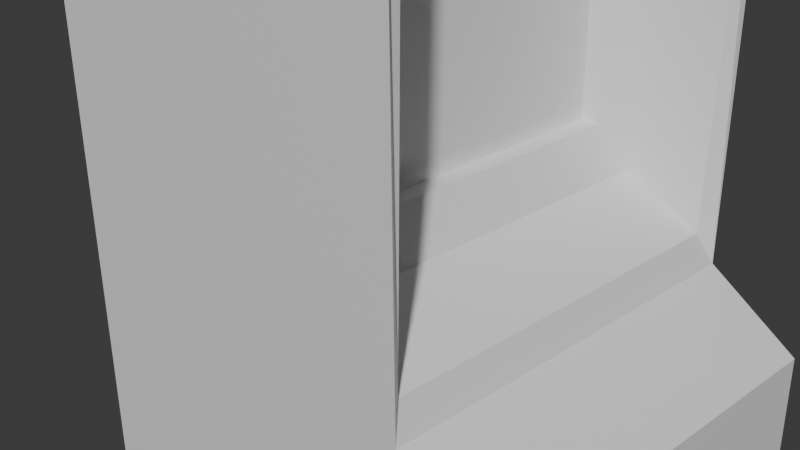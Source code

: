 # Source: bakomat.blend  (saved by Blender 5.1.30; exported with 4.5.12 LTS)
import bpy
from mathutils import Matrix  # noqa: F401  (used for matrix-valued properties, if any)

bpy.ops.wm.read_factory_settings(use_empty=True)
scene = bpy.context.scene
scene.name = 'Scene'

# ---- collections
col_collection = bpy.data.collections.new('Collection'); scene.collection.children.link(col_collection)

# ---- materials (node trees are filled in below, after node groups)
mat_material = bpy.data.materials.new('Material')
mat_material.alpha_threshold = 0.0
mat_material.use_backface_culling_lightprobe_volume = False
mat_material.roughness = 0.5
mat_material.line_color = (0.0, 0.0, 0.0, 1.0)

# ---- material node trees
mat_material.use_nodes = True; mat_material.node_tree.nodes.clear()
_N = mat_material.node_tree.nodes; _L = mat_material.node_tree.links
n0 = _N.new('ShaderNodeOutputMaterial'); n0.name = 'Material Output'; n0.location = (200, 100)
n1 = _N.new('ShaderNodeBsdfPrincipled'); n1.name = 'Principled BSDF'; n1.location = (-200, 100)
_L.new(n1.outputs[0], n0.inputs[0])
n0.is_active_output = True

# ---- world
world_world = bpy.data.worlds.new('World'); scene.world = world_world
world_world.use_nodes = True; world_world.node_tree.nodes.clear()
_N = world_world.node_tree.nodes; _L = world_world.node_tree.links
n0 = _N.new('ShaderNodeOutputWorld'); n0.name = 'World Output'; n0.location = (200, 100)
n1 = _N.new('ShaderNodeBackground'); n1.name = 'Background'; n1.location = (-200, 100)
n1.inputs[0].default_value = (0.05088, 0.05088, 0.05088, 1.0)
_L.new(n1.outputs[0], n0.inputs[0])
n0.is_active_output = True
world_world.color = (0.05088, 0.05088, 0.05088)
world_world.sun_shadow_jitter_overblur = 0.0

# ---- cameras
cam_camera = bpy.data.cameras.new('Camera')
cam_camera.clip_end = 100.0
cam_camera.ortho_scale = 7.314

# ---- lights
light_light = bpy.data.lights.new('Light', 'POINT')
light_light.energy = 1000.0
light_light.shadow_soft_size = 0.1

# ---- meshes
me_cube = bpy.data.meshes.new('Cube')
me_cube.from_pydata([(0.4837, 0.7806, 0.7806), (1.0, 1.0, -1.0), (0.4837, -0.7806, 0.7806), (1.0, -1.0, -1.0), (-1.0, 1.0, 1.103), (-1.0, 1.0, -1.0), (-1.0, -1.0, 1.103), (-1.0, -1.0, -1.0), (0.497, 0.7806, 0.1667), (-1.0, -1.0, -0.1446), (0.497, -0.7806, 0.1667), (-1.0, 1.0, -0.1446), (1.0, 1.0, 1.103), (1.0, -1.0, 1.103), (1.044, 1.0, -0.08157), (1.044, -1.0, -0.08157), (1.0, 0.931, 0.931), (1.0, -0.931, 0.931), (0.913, 0.8709, 0.0004538), (0.913, -0.8709, 0.0004538), (0.5921, 0.8737, 0.8737), (0.5921, -0.8737, 0.8737), (0.6791, 0.835, 0.05675), (0.6791, -0.835, 0.05675), (0.9827, 0.931, -0.01632), (0.9827, -0.931, -0.01632), (0.6094, 0.8737, 0.07352), (0.6094, -0.8737, 0.07352), (0.392, 0.7806, 0.7802), (0.392, -0.7806, 0.7802), (0.4053, 0.7806, 0.1663), (0.4053, -0.7806, 0.1663), (1.508, 1.0, -0.2077), (1.553, 1.0, -1.0), (1.508, -1.0, -0.2077), (1.553, -1.0, -1.0)], [], [(12, 4, 6, 13), (15, 13, 6, 9), (9, 6, 4, 11), (5, 1, 3, 7), (10, 8, 30, 31), (11, 4, 12, 14), (5, 11, 14, 1), (14, 15, 34, 32), (7, 9, 11, 5), (3, 15, 9, 7), (17, 16, 12, 13), (16, 24, 14, 12), (25, 17, 13, 15), (24, 25, 15, 14), (21, 20, 16, 17), (20, 26, 24, 16), (27, 21, 17, 25), (2, 0, 20, 21), (0, 8, 26, 20), (10, 2, 21, 27), (8, 10, 27, 26), (18, 19, 25, 24), (23, 22, 26, 27), (22, 18, 24, 26), (19, 23, 27, 25), (19, 18, 22, 23), (30, 28, 29, 31), (8, 0, 28, 30), (2, 10, 31, 29), (0, 2, 29, 28), (33, 32, 34, 35), (15, 3, 35, 34), (1, 14, 32, 33), (3, 1, 33, 35)])
_uv = me_cube.uv_layers.new(name='UVMap')
_uv.uv.foreach_set('vector', [0.625, 0.5, 0.875, 0.5, 0.875, 0.75, 0.625, 0.75, 0.4819, 0.75, 0.625, 0.75, 0.625, 1.0, 0.4819, 1.0, 0.4819, 0.0, 0.625, 0.0, 0.625, 0.25, 0.4819, 0.25, 0.125, 0.5, 0.375, 0.5, 0.375, 0.75, 0.125, 0.75, 0.5107, 0.7226, 0.5107, 0.5274, 0.5107, 0.5274, 0.5107, 0.7226, 0.4819, 0.25, 0.625, 0.25, 0.625, 0.5, 0.4819, 0.5, 0.375, 0.25, 0.4819, 0.25, 0.4819, 0.5, 0.375, 0.5, 0.4819, 0.5, 0.4819, 0.75, 0.4819, 0.75, 0.4819, 0.5, 0.375, 0.0, 0.4819, 0.0, 0.4819, 0.25, 0.375, 0.25, 0.375, 0.75, 0.4819, 0.75, 0.4819, 1.0, 0.375, 1.0, 0.6164, 0.7414, 0.6164, 0.5086, 0.625, 0.5, 0.625, 0.75, 0.6164, 0.5086, 0.4905, 0.5086, 0.4819, 0.5, 0.625, 0.5, 0.4905, 0.7414, 0.6164, 0.7414, 0.625, 0.75, 0.4819, 0.75, 0.4905, 0.5086, 0.4905, 0.7414, 0.4819, 0.75, 0.4819, 0.5, 0.6092, 0.7342, 0.6092, 0.5158, 0.6164, 0.5086, 0.6164, 0.7414, 0.6092, 0.5158, 0.4977, 0.5158, 0.4905, 0.5086, 0.6164, 0.5086, 0.4977, 0.7342, 0.6092, 0.7342, 0.6164, 0.7414, 0.4905, 0.7414, 0.5962, 0.7226, 0.5962, 0.5274, 0.6092, 0.5158, 0.6092, 0.7342, 0.5962, 0.5274, 0.5107, 0.5274, 0.4977, 0.5158, 0.6092, 0.5158, 0.5107, 0.7226, 0.5962, 0.7226, 0.6092, 0.7342, 0.4977, 0.7342, 0.5107, 0.5274, 0.5107, 0.7226, 0.4977, 0.7342, 0.4977, 0.5158, 0.492, 0.5196, 0.492, 0.7304, 0.4905, 0.7414, 0.4905, 0.5086, 0.4963, 0.7261, 0.4963, 0.5239, 0.4977, 0.5158, 0.4977, 0.7342, 0.4963, 0.5239, 0.492, 0.5196, 0.4905, 0.5086, 0.4977, 0.5158, 0.492, 0.7304, 0.4963, 0.7261, 0.4977, 0.7342, 0.4905, 0.7414, 0.492, 0.7304, 0.492, 0.5196, 0.4963, 0.5239, 0.4963, 0.7261, 0.5107, 0.5274, 0.5962, 0.5274, 0.5962, 0.7226, 0.5107, 0.7226, 0.5107, 0.5274, 0.5962, 0.5274, 0.5962, 0.5274, 0.5107, 0.5274, 0.5962, 0.7226, 0.5107, 0.7226, 0.5107, 0.7226, 0.5962, 0.7226, 0.5962, 0.5274, 0.5962, 0.7226, 0.5962, 0.7226, 0.5962, 0.5274, 0.375, 0.5, 0.4819, 0.5, 0.4819, 0.75, 0.375, 0.75, 0.4819, 0.75, 0.375, 0.75, 0.375, 0.75, 0.4819, 0.75, 0.375, 0.5, 0.4819, 0.5, 0.4819, 0.5, 0.375, 0.5, 0.375, 0.75, 0.375, 0.5, 0.375, 0.5, 0.375, 0.75])
me_cube.materials.append(mat_material)
me_cube.use_mirror_vertex_groups = False
me_cube.update()

# ---- objects
ob_cube = bpy.data.objects.new('Cube', me_cube)
ob_light = bpy.data.objects.new('Light', light_light)
ob_camera = bpy.data.objects.new('Camera', cam_camera)

# ---- transforms, parenting, visibility, modifiers, constraints
ob_cube.location = (0.0, 0.0, 0.0)
ob_cube.scale = (2.207, 2.207, 5.242)
ob_cube.lock_rotations_4d = False
ob_cube.empty_display_type = 'ARROWS'
ob_cube.lineart.crease_threshold = 0.0
ob_light.location = (4.076, 1.005, 5.904)
ob_light.rotation_euler = (0.6503, 0.05522, 1.866)
ob_light.lock_rotations_4d = False
ob_light.empty_display_type = 'ARROWS'
ob_light.color = (0.0, 0.0, 0.0, 0.0)
ob_light.hide_render = True
ob_light.lineart.crease_threshold = 0.0
ob_camera.location = (7.359, -6.926, 4.958)
ob_camera.rotation_euler = (1.109, 0.0, 0.8149)
ob_camera.lock_rotations_4d = False
ob_camera.empty_display_type = 'ARROWS'
ob_camera.color = (0.0, 0.0, 0.0, 0.0)
ob_camera.display_type = 'WIRE'
ob_camera.lineart.crease_threshold = 0.0

# ---- collection membership
col_collection.objects.link(ob_cube)
col_collection.objects.link(ob_light)
col_collection.objects.link(ob_camera)

# ---- scene / render settings (as saved in the file)
scene.camera = ob_camera
scene.frame_start = 1; scene.frame_end = 250; scene.frame_set(1)
scene.render.engine = 'BLENDER_EEVEE_NEXT'
scene.render.bake_bias = 0.0
scene.render.bake_samples = 0
scene.cycles.sampling_pattern = 'TABULATED_SOBOL'
scene.eevee.use_volume_custom_range = False
bpy.context.view_layer.update()

# ---- added for rendering (the .blend has no usable light): sun
light_auto_sun = bpy.data.lights.new('AutoSun', 'SUN')
light_auto_sun.energy = 3.0
light_auto_sun.angle = 0.0523599
ob_auto_sun = bpy.data.objects.new('AutoSun', light_auto_sun)
scene.collection.objects.link(ob_auto_sun)
ob_auto_sun.rotation_euler = (0.872665, 0.174533, 0.523599)
bpy.context.view_layer.update()
